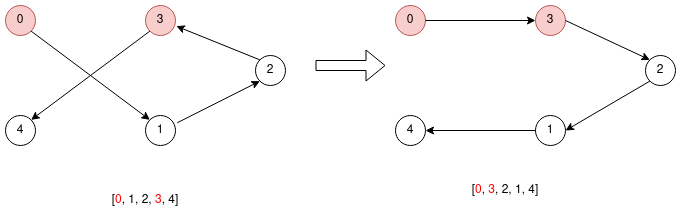

The diagram above was exported from draw.io. Its source (the exported page's mxGraphModel, read from the mxfile embedded in the PNG):
<mxGraphModel dx="1195" dy="616" grid="1" gridSize="10" guides="1" tooltips="1" connect="1" arrows="1" fold="1" page="1" pageScale="1" pageWidth="850" pageHeight="1100" math="0" shadow="0">
  <root>
    <mxCell id="0" />
    <mxCell id="1" parent="0" />
    <mxCell id="2" value="0" style="ellipse;whiteSpace=wrap;html=1;fillColor=#f8cecc;strokeColor=#b85450;" vertex="1" parent="1">
      <mxGeometry x="80" y="40" width="30" height="30" as="geometry" />
    </mxCell>
    <mxCell id="3" value="4" style="ellipse;whiteSpace=wrap;html=1;" vertex="1" parent="1">
      <mxGeometry x="80" y="150" width="30" height="30" as="geometry" />
    </mxCell>
    <mxCell id="4" value="3" style="ellipse;whiteSpace=wrap;html=1;fillColor=#f8cecc;strokeColor=#b85450;" vertex="1" parent="1">
      <mxGeometry x="220" y="40" width="30" height="30" as="geometry" />
    </mxCell>
    <mxCell id="5" value="1" style="ellipse;whiteSpace=wrap;html=1;" vertex="1" parent="1">
      <mxGeometry x="220" y="150" width="30" height="30" as="geometry" />
    </mxCell>
    <mxCell id="6" value="2" style="ellipse;whiteSpace=wrap;html=1;" vertex="1" parent="1">
      <mxGeometry x="330" y="90" width="30" height="30" as="geometry" />
    </mxCell>
    <mxCell id="7" value="0" style="ellipse;whiteSpace=wrap;html=1;fillColor=#f8cecc;strokeColor=#b85450;" vertex="1" parent="1">
      <mxGeometry x="470" y="40" width="30" height="30" as="geometry" />
    </mxCell>
    <mxCell id="8" value="4" style="ellipse;whiteSpace=wrap;html=1;" vertex="1" parent="1">
      <mxGeometry x="470" y="150" width="30" height="30" as="geometry" />
    </mxCell>
    <mxCell id="9" value="3" style="ellipse;whiteSpace=wrap;html=1;fillColor=#f8cecc;strokeColor=#b85450;" vertex="1" parent="1">
      <mxGeometry x="610" y="40" width="30" height="30" as="geometry" />
    </mxCell>
    <mxCell id="10" value="1" style="ellipse;whiteSpace=wrap;html=1;" vertex="1" parent="1">
      <mxGeometry x="610" y="150" width="30" height="30" as="geometry" />
    </mxCell>
    <mxCell id="11" value="2" style="ellipse;whiteSpace=wrap;html=1;" vertex="1" parent="1">
      <mxGeometry x="720" y="90" width="30" height="30" as="geometry" />
    </mxCell>
    <mxCell id="12" value="" style="shape=flexArrow;endArrow=classic;html=1;rounded=0;" edge="1" parent="1">
      <mxGeometry width="50" height="50" relative="1" as="geometry">
        <mxPoint x="390" y="100" as="sourcePoint" />
        <mxPoint x="460" y="100" as="targetPoint" />
      </mxGeometry>
    </mxCell>
    <mxCell id="13" value="[&lt;font color=&quot;#FF0000&quot;&gt;0&lt;/font&gt;, 1, 2, &lt;font color=&quot;#FF0000&quot;&gt;3&lt;/font&gt;, 4]" style="text;html=1;strokeColor=none;fillColor=none;align=center;verticalAlign=middle;whiteSpace=wrap;rounded=0;" vertex="1" parent="1">
      <mxGeometry x="80" y="220" width="280" height="30" as="geometry" />
    </mxCell>
    <mxCell id="14" value="[&lt;font color=&quot;#FF0000&quot;&gt;0&lt;/font&gt;, &lt;font color=&quot;#FF0000&quot;&gt;3&lt;/font&gt;, 2, 1, 4]" style="text;html=1;strokeColor=none;fillColor=none;align=center;verticalAlign=middle;whiteSpace=wrap;rounded=0;" vertex="1" parent="1">
      <mxGeometry x="440" y="210" width="280" height="30" as="geometry" />
    </mxCell>
    <mxCell id="15" value="" style="endArrow=classic;html=1;rounded=0;exitX=1;exitY=1;exitDx=0;exitDy=0;entryX=0;entryY=0;entryDx=0;entryDy=0;" edge="1" source="2" target="5" parent="1">
      <mxGeometry width="50" height="50" relative="1" as="geometry">
        <mxPoint x="110" y="110" as="sourcePoint" />
        <mxPoint x="440" y="280" as="targetPoint" />
      </mxGeometry>
    </mxCell>
    <mxCell id="16" value="" style="endArrow=classic;html=1;rounded=0;exitX=1.056;exitY=0.244;exitDx=0;exitDy=0;entryX=0;entryY=1;entryDx=0;entryDy=0;exitPerimeter=0;" edge="1" source="5" target="6" parent="1">
      <mxGeometry width="50" height="50" relative="1" as="geometry">
        <mxPoint x="116" y="76" as="sourcePoint" />
        <mxPoint x="234" y="164" as="targetPoint" />
      </mxGeometry>
    </mxCell>
    <mxCell id="17" value="" style="endArrow=classic;html=1;rounded=0;exitX=0;exitY=0;exitDx=0;exitDy=0;entryX=1.028;entryY=0.689;entryDx=0;entryDy=0;entryPerimeter=0;" edge="1" source="6" target="4" parent="1">
      <mxGeometry width="50" height="50" relative="1" as="geometry">
        <mxPoint x="126" y="86" as="sourcePoint" />
        <mxPoint x="244" y="174" as="targetPoint" />
      </mxGeometry>
    </mxCell>
    <mxCell id="18" value="" style="endArrow=classic;html=1;rounded=0;exitX=0;exitY=1;exitDx=0;exitDy=0;entryX=1;entryY=0;entryDx=0;entryDy=0;" edge="1" source="4" target="3" parent="1">
      <mxGeometry width="50" height="50" relative="1" as="geometry">
        <mxPoint x="136" y="96" as="sourcePoint" />
        <mxPoint x="254" y="184" as="targetPoint" />
      </mxGeometry>
    </mxCell>
    <mxCell id="19" value="" style="endArrow=classic;html=1;rounded=0;exitX=1;exitY=0.5;exitDx=0;exitDy=0;entryX=0;entryY=0.5;entryDx=0;entryDy=0;" edge="1" source="7" target="9" parent="1">
      <mxGeometry width="50" height="50" relative="1" as="geometry">
        <mxPoint x="146" y="106" as="sourcePoint" />
        <mxPoint x="264" y="194" as="targetPoint" />
      </mxGeometry>
    </mxCell>
    <mxCell id="20" value="" style="endArrow=classic;html=1;rounded=0;exitX=1;exitY=0.5;exitDx=0;exitDy=0;entryX=0;entryY=0;entryDx=0;entryDy=0;" edge="1" source="9" target="11" parent="1">
      <mxGeometry width="50" height="50" relative="1" as="geometry">
        <mxPoint x="156" y="116" as="sourcePoint" />
        <mxPoint x="274" y="204" as="targetPoint" />
      </mxGeometry>
    </mxCell>
    <mxCell id="21" value="" style="endArrow=classic;html=1;rounded=0;exitX=0;exitY=1;exitDx=0;exitDy=0;entryX=1;entryY=0.5;entryDx=0;entryDy=0;" edge="1" source="11" target="10" parent="1">
      <mxGeometry width="50" height="50" relative="1" as="geometry">
        <mxPoint x="166" y="126" as="sourcePoint" />
        <mxPoint x="284" y="214" as="targetPoint" />
      </mxGeometry>
    </mxCell>
    <mxCell id="22" value="" style="endArrow=classic;html=1;rounded=0;exitX=0;exitY=0.5;exitDx=0;exitDy=0;entryX=1;entryY=0.5;entryDx=0;entryDy=0;" edge="1" source="10" target="8" parent="1">
      <mxGeometry width="50" height="50" relative="1" as="geometry">
        <mxPoint x="176" y="136" as="sourcePoint" />
        <mxPoint x="294" y="224" as="targetPoint" />
      </mxGeometry>
    </mxCell>
  </root>
</mxGraphModel>